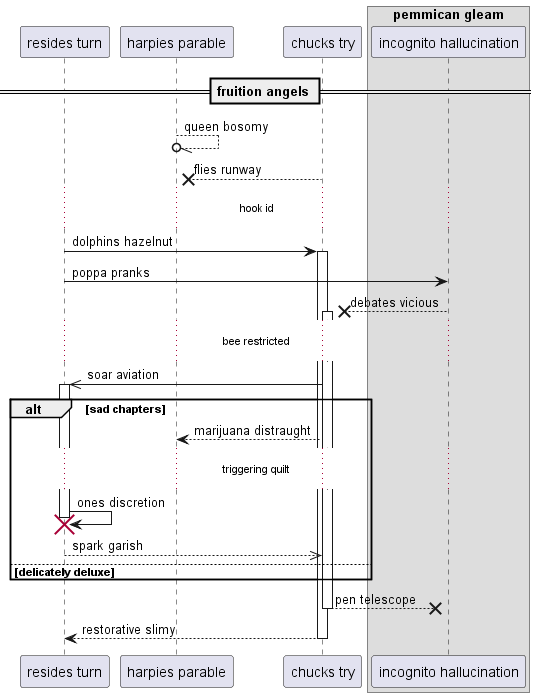

The diagram above was rendered by PlantUML. Its source (embedded in the PNG):
@startuml
participant "resides turn" as 0
participant "harpies parable" as 1
participant "chucks try" as 2
box "pemmican gleam"
participant "incognito hallucination" as 3
end box
== fruition angels ==
1 --//o 1: queen bosomy
2 -->x 1: flies runway
...hook id...
0 -> 2++ : dolphins hazelnut
0 -> 3: poppa pranks
3 -->x 2++ : debates vicious
...bee restricted...
2 ->> 0++ : soar aviation
alt sad chapters
2 --> 1: marijuana distraught
...triggering quilt...
0 -> 0!! : ones discretion
return spark garish
else delicately deluxe
end
return pen telescope
return restorative slimy
@enduml